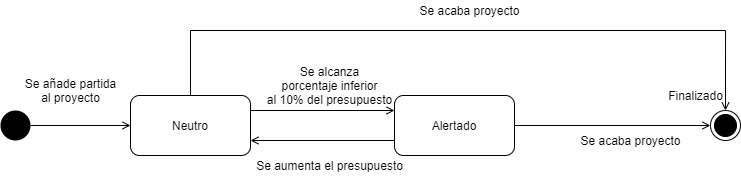

The diagram above was exported from draw.io. Its source (the exported page's mxGraphModel, read from the mxfile embedded in the PNG):
<mxGraphModel dx="1056" dy="506" grid="1" gridSize="10" guides="1" tooltips="1" connect="1" arrows="1" fold="1" page="1" pageScale="1" pageWidth="827" pageHeight="1169" math="0" shadow="0">
  <root>
    <mxCell id="0" />
    <mxCell id="1" parent="0" />
    <mxCell id="_sAul2i2P65BU6d2UP9P-1" style="edgeStyle=orthogonalEdgeStyle;rounded=0;orthogonalLoop=1;jettySize=auto;html=1;endArrow=open;endFill=0;" edge="1" parent="1" source="_sAul2i2P65BU6d2UP9P-2">
      <mxGeometry relative="1" as="geometry">
        <mxPoint x="150" y="254.9999999999999" as="targetPoint" />
      </mxGeometry>
    </mxCell>
    <mxCell id="_sAul2i2P65BU6d2UP9P-2" value="" style="ellipse;fillColor=#000000;strokeColor=none;" vertex="1" parent="1">
      <mxGeometry x="20" y="240" width="30" height="30" as="geometry" />
    </mxCell>
    <mxCell id="_sAul2i2P65BU6d2UP9P-3" value="" style="ellipse;html=1;shape=endState;fillColor=#000000;strokeColor=#000000;" vertex="1" parent="1">
      <mxGeometry x="730" y="240" width="30" height="30" as="geometry" />
    </mxCell>
    <mxCell id="_sAul2i2P65BU6d2UP9P-4" value="Se añade partida&lt;br&gt;al proyecto" style="text;html=1;align=center;verticalAlign=middle;resizable=0;points=[];autosize=1;" vertex="1" parent="1">
      <mxGeometry x="35" y="205" width="110" height="30" as="geometry" />
    </mxCell>
    <mxCell id="_sAul2i2P65BU6d2UP9P-5" value="Finalizado" style="text;html=1;align=center;verticalAlign=middle;resizable=0;points=[];autosize=1;" vertex="1" parent="1">
      <mxGeometry x="680" y="215" width="70" height="20" as="geometry" />
    </mxCell>
    <mxCell id="_sAul2i2P65BU6d2UP9P-6" value="Se acaba proyecto" style="text;html=1;align=center;verticalAlign=middle;resizable=0;points=[];autosize=1;" vertex="1" parent="1">
      <mxGeometry x="590" y="260" width="120" height="20" as="geometry" />
    </mxCell>
    <mxCell id="_sAul2i2P65BU6d2UP9P-7" style="rounded=0;orthogonalLoop=1;jettySize=auto;html=1;exitX=1;exitY=0.25;exitDx=0;exitDy=0;entryX=0;entryY=0.25;entryDx=0;entryDy=0;endArrow=open;endFill=0;" edge="1" parent="1" source="_sAul2i2P65BU6d2UP9P-10" target="_sAul2i2P65BU6d2UP9P-13">
      <mxGeometry relative="1" as="geometry" />
    </mxCell>
    <mxCell id="_sAul2i2P65BU6d2UP9P-8" style="edgeStyle=orthogonalEdgeStyle;rounded=0;orthogonalLoop=1;jettySize=auto;html=1;exitX=0.5;exitY=0;exitDx=0;exitDy=0;endArrow=open;endFill=0;" edge="1" parent="1" source="_sAul2i2P65BU6d2UP9P-10" target="_sAul2i2P65BU6d2UP9P-3">
      <mxGeometry relative="1" as="geometry">
        <Array as="points">
          <mxPoint x="210" y="160" />
          <mxPoint x="745" y="160" />
        </Array>
      </mxGeometry>
    </mxCell>
    <mxCell id="_sAul2i2P65BU6d2UP9P-10" value="Neutro" style="rounded=1;whiteSpace=wrap;html=1;" vertex="1" parent="1">
      <mxGeometry x="150" y="225" width="120" height="60" as="geometry" />
    </mxCell>
    <mxCell id="_sAul2i2P65BU6d2UP9P-11" style="edgeStyle=orthogonalEdgeStyle;rounded=0;orthogonalLoop=1;jettySize=auto;html=1;exitX=1;exitY=0.5;exitDx=0;exitDy=0;entryX=0;entryY=0.5;entryDx=0;entryDy=0;endArrow=open;endFill=0;" edge="1" parent="1" source="_sAul2i2P65BU6d2UP9P-13" target="_sAul2i2P65BU6d2UP9P-3">
      <mxGeometry relative="1" as="geometry" />
    </mxCell>
    <mxCell id="_sAul2i2P65BU6d2UP9P-12" style="edgeStyle=orthogonalEdgeStyle;rounded=0;orthogonalLoop=1;jettySize=auto;html=1;exitX=0;exitY=0.75;exitDx=0;exitDy=0;entryX=1;entryY=0.75;entryDx=0;entryDy=0;endArrow=open;endFill=0;" edge="1" parent="1" source="_sAul2i2P65BU6d2UP9P-13" target="_sAul2i2P65BU6d2UP9P-10">
      <mxGeometry relative="1" as="geometry" />
    </mxCell>
    <mxCell id="_sAul2i2P65BU6d2UP9P-13" value="Alertado" style="rounded=1;whiteSpace=wrap;html=1;" vertex="1" parent="1">
      <mxGeometry x="414" y="225" width="120" height="60" as="geometry" />
    </mxCell>
    <mxCell id="_sAul2i2P65BU6d2UP9P-14" value="Se alcanza&lt;br&gt;porcentaje inferior&lt;br&gt;al 10% del presupuesto" style="text;html=1;align=center;verticalAlign=middle;resizable=0;points=[];autosize=1;" vertex="1" parent="1">
      <mxGeometry x="279" y="190" width="140" height="50" as="geometry" />
    </mxCell>
    <mxCell id="_sAul2i2P65BU6d2UP9P-15" value="Se aumenta el presupuesto" style="text;html=1;align=center;verticalAlign=middle;resizable=0;points=[];autosize=1;" vertex="1" parent="1">
      <mxGeometry x="269" y="285" width="160" height="20" as="geometry" />
    </mxCell>
    <mxCell id="_sAul2i2P65BU6d2UP9P-16" value="Se acaba proyecto" style="text;html=1;align=center;verticalAlign=middle;resizable=0;points=[];autosize=1;" vertex="1" parent="1">
      <mxGeometry x="429" y="130" width="120" height="20" as="geometry" />
    </mxCell>
  </root>
</mxGraphModel>